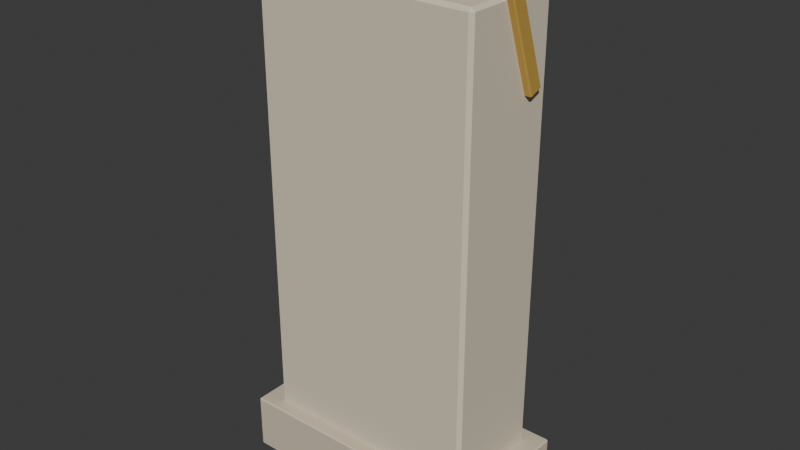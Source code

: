 # Source: plaque.blend  (saved by Blender 5.2.45; exported with 4.5.12 LTS)
import bpy
from mathutils import Matrix  # noqa: F401  (used for matrix-valued properties, if any)

bpy.ops.wm.read_factory_settings(use_empty=True)
scene = bpy.context.scene
scene.name = 'Scene'

# ---- collections
col_collection = bpy.data.collections.new('Collection'); scene.collection.children.link(col_collection)

# ---- materials (node trees are filled in below, after node groups)
mat_limestone_shade = bpy.data.materials.new('Limestone shade')
mat_limestone_shade.diffuse_color = (0.6445, 0.5583, 0.4233, 1.0)
mat_limestone_cream = bpy.data.materials.new('Limestone cream')
mat_limestone_cream.diffuse_color = (0.7305, 0.6445, 0.4969, 1.0)
mat_brass_details = bpy.data.materials.new('Brass details')
mat_brass_details.diffuse_color = (0.5647, 0.3515, 0.08022, 1.0)
mat_unlit_screen = bpy.data.materials.new('Unlit screen')
mat_unlit_screen.diffuse_color = (0.0356, 0.06848, 0.06663, 1.0)

# ---- material node trees
mat_limestone_shade.use_nodes = True; mat_limestone_shade.node_tree.nodes.clear()
_N = mat_limestone_shade.node_tree.nodes; _L = mat_limestone_shade.node_tree.links
n0 = _N.new('ShaderNodeBsdfPrincipled'); n0.name = 'Principled BSDF'; n0.location = (-200, 100)
n0.inputs[0].default_value = (0.6445, 0.5583, 0.4233, 1.0)
n0.inputs[2].default_value = 0.75
n0.inputs[10].default_value = 0.005
n0.inputs[13].default_value = 0.25
n1 = _N.new('ShaderNodeOutputMaterial'); n1.name = 'Material Output'; n1.location = (200, 100)
_L.new(n0.outputs[0], n1.inputs[0])
n1.is_active_output = True
mat_limestone_cream.use_nodes = True; mat_limestone_cream.node_tree.nodes.clear()
_N = mat_limestone_cream.node_tree.nodes; _L = mat_limestone_cream.node_tree.links
n0 = _N.new('ShaderNodeBsdfPrincipled'); n0.name = 'Principled BSDF'; n0.location = (-200, 100)
n0.inputs[0].default_value = (0.7305, 0.6445, 0.4969, 1.0)
n0.inputs[2].default_value = 0.75
n0.inputs[10].default_value = 0.005
n0.inputs[13].default_value = 0.25
n1 = _N.new('ShaderNodeOutputMaterial'); n1.name = 'Material Output'; n1.location = (200, 100)
_L.new(n0.outputs[0], n1.inputs[0])
n1.is_active_output = True
mat_brass_details.use_nodes = True; mat_brass_details.node_tree.nodes.clear()
_N = mat_brass_details.node_tree.nodes; _L = mat_brass_details.node_tree.links
n0 = _N.new('ShaderNodeBsdfPrincipled'); n0.name = 'Principled BSDF'; n0.location = (-200, 100)
n0.inputs[0].default_value = (0.5647, 0.3515, 0.08022, 1.0)
n0.inputs[2].default_value = 0.45
n0.inputs[10].default_value = 0.005
n0.inputs[13].default_value = 0.25
n1 = _N.new('ShaderNodeOutputMaterial'); n1.name = 'Material Output'; n1.location = (200, 100)
_L.new(n0.outputs[0], n1.inputs[0])
n1.is_active_output = True
mat_unlit_screen.use_nodes = True; mat_unlit_screen.node_tree.nodes.clear()
_N = mat_unlit_screen.node_tree.nodes; _L = mat_unlit_screen.node_tree.links
n0 = _N.new('ShaderNodeBsdfPrincipled'); n0.name = 'Principled BSDF'; n0.location = (-200, 100)
n0.inputs[0].default_value = (0.0356, 0.06848, 0.06663, 1.0)
n0.inputs[2].default_value = 0.28
n0.inputs[10].default_value = 0.005
n0.inputs[13].default_value = 0.25
n1 = _N.new('ShaderNodeOutputMaterial'); n1.name = 'Material Output'; n1.location = (200, 100)
_L.new(n0.outputs[0], n1.inputs[0])
n1.is_active_output = True

# ---- world
world_world = bpy.data.worlds.new('World'); scene.world = world_world
world_world.use_nodes = True; world_world.node_tree.nodes.clear()
_N = world_world.node_tree.nodes; _L = world_world.node_tree.links
n0 = _N.new('ShaderNodeOutputWorld'); n0.name = 'World Output'; n0.location = (200, 100)
n1 = _N.new('ShaderNodeBackground'); n1.name = 'Background'; n1.location = (-200, 100)
n1.inputs[0].default_value = (0.05088, 0.05088, 0.05088, 1.0)
_L.new(n1.outputs[0], n0.inputs[0])
n0.is_active_output = True
world_world.color = (0.05088, 0.05088, 0.05088)
world_world.sun_shadow_jitter_overblur = 0.0

# ---- meshes
me_cube_961 = bpy.data.meshes.new('Cube.961')
me_cube_961.from_pydata([(-0.297, -0.147, -0.065), (-0.297, -0.15, -0.062), (-0.3, -0.147, -0.062), (-0.297, -0.15, 0.062), (-0.297, -0.147, 0.065), (-0.3, -0.147, 0.062), (-0.297, 0.147, -0.065), (-0.3, 0.147, -0.062), (-0.297, 0.15, -0.062), (-0.297, 0.147, 0.065), (-0.297, 0.15, 0.062), (-0.3, 0.147, 0.062), (0.297, -0.147, -0.065), (0.3, -0.147, -0.062), (0.297, -0.15, -0.062), (0.297, -0.147, 0.065), (0.297, -0.15, 0.062), (0.3, -0.147, 0.062), (0.297, 0.147, -0.065), (0.297, 0.15, -0.062), (0.3, 0.147, -0.062), (0.297, 0.147, 0.065), (0.3, 0.147, 0.062), (0.297, 0.15, 0.062)], [], [(0, 1, 2), (3, 4, 5), (6, 7, 8), (9, 10, 11), (12, 13, 14), (15, 16, 17), (18, 19, 20), (21, 22, 23), (6, 0, 2, 7), (1, 3, 5, 2), (4, 9, 11, 5), (10, 8, 7, 11), (18, 6, 8, 19), (9, 21, 23, 10), (22, 20, 19, 23), (12, 18, 20, 13), (21, 15, 17, 22), (16, 14, 13, 17), (0, 12, 14, 1), (15, 4, 3, 16), (6, 18, 12, 0), (2, 5, 11, 7), (14, 16, 3, 1), (21, 9, 4, 15), (8, 10, 23, 19), (20, 22, 17, 13)])
_uv = me_cube_961.uv_layers.new(name='UVMap')
_uv.uv.foreach_set('vector', [0.1262, 0.7475, 0.1262, 0.75, 0.125, 0.7475, 0.6192, 0.9987, 0.625, 0.9987, 0.6192, 1.0, 0.1262, 0.5025, 0.125, 0.5025, 0.1262, 0.5, 0.625, 0.25, 0.6192, 0.2512, 0.6192, 0.2481, 0.3737, 0.7475, 0.3793, 0.7475, 0.3773, 0.7506, 0.6256, 0.7494, 0.6192, 0.7513, 0.6192, 0.7481, 0.3737, 0.5025, 0.3773, 0.4994, 0.3793, 0.5025, 0.6256, 0.5016, 0.6192, 0.5025, 0.6192, 0.4991, 0.1262, 0.5025, 0.1262, 0.7475, 0.125, 0.7475, 0.125, 0.5025, 0.3808, 0.0, 0.6192, 0.0, 0.6192, 0.0025, 0.3808, 0.0025, 0.625, 0.0025, 0.625, 0.25, 0.6192, 0.2481, 0.6192, 0.0025, 0.6192, 0.2512, 0.3808, 0.2512, 0.3808, 0.2475, 0.6192, 0.2481, 0.3737, 0.5025, 0.1262, 0.5025, 0.1262, 0.5, 0.3773, 0.4994, 0.625, 0.25, 0.6256, 0.5016, 0.6192, 0.4991, 0.6192, 0.2512, 0.6192, 0.5025, 0.3793, 0.5025, 0.3773, 0.4994, 0.6192, 0.4991, 0.3737, 0.7475, 0.3737, 0.5025, 0.3793, 0.5025, 0.3793, 0.7475, 0.6256, 0.5016, 0.6256, 0.7494, 0.6192, 0.7481, 0.6192, 0.5025, 0.6192, 0.7513, 0.3773, 0.7506, 0.3793, 0.7475, 0.6192, 0.7481, 0.1262, 0.7475, 0.3737, 0.7475, 0.3773, 0.7506, 0.1262, 0.75, 0.6256, 0.7494, 0.625, 0.9987, 0.6192, 0.9987, 0.6192, 0.7513, 0.1262, 0.5025, 0.3737, 0.5025, 0.3737, 0.7475, 0.1262, 0.7475, 0.3808, 0.0025, 0.6192, 0.0025, 0.6192, 0.2481, 0.3808, 0.2475, 0.3773, 0.7506, 0.6192, 0.7513, 0.6192, 0.9987, 0.3808, 0.9988, 0.6256, 0.5016, 0.8737, 0.5025, 0.8737, 0.7475, 0.6256, 0.7494, 0.3808, 0.2512, 0.6192, 0.2512, 0.6192, 0.4991, 0.3773, 0.4994, 0.3793, 0.5025, 0.6192, 0.5025, 0.6192, 0.7481, 0.3793, 0.7475])
me_cube_961.materials.append(mat_limestone_shade)
me_cube_961.update()
me_cube_961.normals_split_custom_set([tuple(v) for v in zip(*[iter([-0.5774, -0.5773, -0.5774, -0.5774, -0.5773, -0.5774, -0.5774, -0.5773, -0.5774, -0.5774, -0.5773, 0.5774, -0.5774, -0.5773, 0.5774, -0.5774, -0.5773, 0.5774, -0.5774, 0.5773, -0.5774, -0.5774, 0.5773, -0.5774, -0.5774, 0.5773, -0.5774, -0.5774, 0.5773, 0.5774, -0.5774, 0.5773, 0.5774, -0.5774, 0.5773, 0.5774, 0.5774, -0.5773, -0.5774, 0.5774, -0.5773, -0.5774, 0.5774, -0.5773, -0.5774, 0.5774, -0.5773, 0.5774, 0.5774, -0.5773, 0.5774, 0.5774, -0.5773, 0.5774, 0.5774, 0.5773, -0.5774, 0.5774, 0.5773, -0.5774, 0.5774, 0.5773, -0.5774, 0.5774, 0.5773, 0.5774, 0.5774, 0.5773, 0.5774, 0.5774, 0.5773, 0.5774, -0.7071, 0.0, -0.7071, -0.7071, 0.0, -0.7071, -0.7071, 0.0, -0.7071, -0.7071, 0.0, -0.7071, -0.7071, -0.7071, 0.0, -0.7071, -0.7071, 0.0, -0.7071, -0.7071, 0.0, -0.7071, -0.7071, 0.0, -0.7071, 0.0, 0.7071, -0.7071, 0.0, 0.7071, -0.7071, 0.0, 0.7071, -0.7071, 0.0, 0.7071, -0.7071, 0.7071, 0.0, -0.7071, 0.7071, 0.0, -0.7071, 0.7071, 0.0, -0.7071, 0.7071, 0.0, 0.0, 0.7071, -0.7071, 0.0, 0.7071, -0.7071, 0.0, 0.7071, -0.7071, 0.0, 0.7071, -0.7071, 0.0, 0.7071, 0.7071, 0.0, 0.7071, 0.7071, 0.0, 0.7071, 0.7071, 0.0, 0.7071, 0.7071, 0.7071, 0.7071, 0.0, 0.7071, 0.7071, 0.0, 0.7071, 0.7071, 0.0, 0.7071, 0.7071, 0.0, 0.7071, 0.0, -0.7071, 0.7071, 0.0, -0.7071, 0.7071, 0.0, -0.7071, 0.7071, 0.0, -0.7071, 0.7071, 0.0, 0.7071, 0.7071, 0.0, 0.7071, 0.7071, 0.0, 0.7071, 0.7071, 0.0, 0.7071, 0.7071, -0.7071, 0.0, 0.7071, -0.7071, 0.0, 0.7071, -0.7071, 0.0, 0.7071, -0.7071, 0.0, 0.0, -0.7071, -0.7071, 0.0, -0.7071, -0.7071, 0.0, -0.7071, -0.7071, 0.0, -0.7071, -0.7071, 0.0, -0.7071, 0.7071, 0.0, -0.7071, 0.7071, 0.0, -0.7071, 0.7071, 0.0, -0.7071, 0.7071, 0.0, 0.0, -1.0, 0.0, 0.0, -1.0, 0.0, 0.0, -1.0, 0.0, 0.0, -1.0, -1.0, 0.0, 0.0, -1.0, 0.0, 0.0, -1.0, 0.0, 0.0, -1.0, 0.0, 0.0, 0.0, -1.0, 0.0, 0.0, -1.0, 0.0, 0.0, -1.0, 0.0, 0.0, -1.0, 0.0, 0.0, 0.0, 1.0, 0.0, 0.0, 1.0, 0.0, 0.0, 1.0, 0.0, 0.0, 1.0, 0.0, 1.0, 0.0, 0.0, 1.0, 0.0, 0.0, 1.0, 0.0, 0.0, 1.0, 0.0, 1.0, 0.0, 0.0, 1.0, 0.0, 0.0, 1.0, 0.0, 0.0, 1.0, 0.0, 0.0])] * 3)])
me_cube_962 = bpy.data.meshes.new('Cube.962')
me_cube_962.from_pydata([(-0.247, -0.112, -0.53), (-0.247, -0.12, -0.522), (-0.255, -0.112, -0.522), (-0.247, -0.12, 0.522), (-0.247, -0.112, 0.53), (-0.255, -0.112, 0.522), (-0.247, 0.112, -0.53), (-0.255, 0.112, -0.522), (-0.247, 0.12, -0.522), (-0.247, 0.112, 0.53), (-0.247, 0.12, 0.522), (-0.255, 0.112, 0.522), (0.247, -0.112, -0.53), (0.255, -0.112, -0.522), (0.247, -0.12, -0.522), (0.247, -0.112, 0.53), (0.247, -0.12, 0.522), (0.255, -0.112, 0.522), (0.247, 0.112, -0.53), (0.247, 0.12, -0.522), (0.255, 0.112, -0.522), (0.247, 0.112, 0.53), (0.255, 0.112, 0.522), (0.247, 0.12, 0.522)], [], [(0, 1, 2), (3, 4, 5), (6, 7, 8), (9, 10, 11), (12, 13, 14), (15, 16, 17), (18, 19, 20), (21, 22, 23), (6, 0, 2, 7), (1, 3, 5, 2), (4, 9, 11, 5), (10, 8, 7, 11), (18, 6, 8, 19), (9, 21, 23, 10), (22, 20, 19, 23), (12, 18, 20, 13), (21, 15, 17, 22), (16, 14, 13, 17), (0, 12, 14, 1), (15, 4, 3, 16), (6, 18, 12, 0), (2, 5, 11, 7), (14, 16, 3, 1), (21, 9, 4, 15), (8, 10, 23, 19), (20, 22, 17, 13)])
_uv = me_cube_962.uv_layers.new(name='UVMap')
_uv.uv.foreach_set('vector', [0.1289, 0.7417, 0.1289, 0.75, 0.125, 0.7417, 0.6231, 0.9961, 0.625, 0.9961, 0.6231, 1.0, 0.1289, 0.5083, 0.125, 0.5083, 0.1289, 0.5, 0.625, 0.2498, 0.6231, 0.2539, 0.6231, 0.2438, 0.3711, 0.7417, 0.3764, 0.7417, 0.374, 0.752, 0.627, 0.7478, 0.6231, 0.7539, 0.6231, 0.7437, 0.3711, 0.5083, 0.374, 0.498, 0.3764, 0.5083, 0.627, 0.5053, 0.6231, 0.5083, 0.6231, 0.4971, 0.1289, 0.5083, 0.1289, 0.7417, 0.125, 0.7417, 0.125, 0.5083, 0.3769, 0.0, 0.6231, 0.0, 0.6231, 0.008333, 0.3769, 0.008333, 0.625, 0.008333, 0.625, 0.2498, 0.6231, 0.2438, 0.6231, 0.008333, 0.6231, 0.2539, 0.3769, 0.2539, 0.3769, 0.2417, 0.6231, 0.2438, 0.3711, 0.5083, 0.1289, 0.5083, 0.1289, 0.5, 0.374, 0.498, 0.625, 0.2498, 0.627, 0.5053, 0.6231, 0.4971, 0.6231, 0.2539, 0.6231, 0.5083, 0.3764, 0.5083, 0.374, 0.498, 0.6231, 0.4971, 0.3711, 0.7417, 0.3711, 0.5083, 0.3764, 0.5083, 0.3764, 0.7417, 0.627, 0.5053, 0.627, 0.7478, 0.6231, 0.7437, 0.6231, 0.5083, 0.6231, 0.7539, 0.374, 0.752, 0.3764, 0.7417, 0.6231, 0.7437, 0.1289, 0.7417, 0.3711, 0.7417, 0.374, 0.752, 0.1289, 0.75, 0.627, 0.7478, 0.625, 0.9961, 0.6231, 0.9961, 0.6231, 0.7539, 0.1289, 0.5083, 0.3711, 0.5083, 0.3711, 0.7417, 0.1289, 0.7417, 0.3769, 0.008333, 0.6231, 0.008333, 0.6231, 0.2438, 0.3769, 0.2417, 0.374, 0.752, 0.6231, 0.7539, 0.6231, 0.9961, 0.3769, 0.9961, 0.627, 0.5053, 0.8711, 0.5083, 0.8711, 0.7417, 0.627, 0.7478, 0.3769, 0.2539, 0.6231, 0.2539, 0.6231, 0.4971, 0.374, 0.498, 0.3764, 0.5083, 0.6231, 0.5083, 0.6231, 0.7437, 0.3764, 0.7417])
me_cube_962.materials.append(mat_limestone_cream)
me_cube_962.update()
me_cube_962.normals_split_custom_set([tuple(v) for v in zip(*[iter([-0.5774, -0.5773, -0.5773, -0.5774, -0.5773, -0.5773, -0.5774, -0.5773, -0.5773, -0.5774, -0.5773, 0.5773, -0.5774, -0.5773, 0.5773, -0.5774, -0.5773, 0.5773, -0.5774, 0.5773, -0.5773, -0.5774, 0.5773, -0.5773, -0.5774, 0.5773, -0.5773, -0.5774, 0.5773, 0.5773, -0.5774, 0.5773, 0.5773, -0.5774, 0.5773, 0.5773, 0.5774, -0.5773, -0.5773, 0.5774, -0.5773, -0.5773, 0.5774, -0.5773, -0.5773, 0.5774, -0.5773, 0.5773, 0.5774, -0.5773, 0.5773, 0.5774, -0.5773, 0.5773, 0.5774, 0.5773, -0.5773, 0.5774, 0.5773, -0.5773, 0.5774, 0.5773, -0.5773, 0.5774, 0.5773, 0.5773, 0.5774, 0.5773, 0.5773, 0.5774, 0.5773, 0.5773, -0.7071, 0.0, -0.7071, -0.7071, 0.0, -0.7071, -0.7071, 0.0, -0.7071, -0.7071, 0.0, -0.7071, -0.7071, -0.7071, 0.0, -0.7071, -0.7071, 0.0, -0.7071, -0.7071, 0.0, -0.7071, -0.7071, 0.0, -0.7071, 0.0, 0.7071, -0.7071, 0.0, 0.7071, -0.7071, 0.0, 0.7071, -0.7071, 0.0, 0.7071, -0.7071, 0.7071, 0.0, -0.7071, 0.7071, 0.0, -0.7071, 0.7071, 0.0, -0.7071, 0.7071, 0.0, 0.0, 0.7071, -0.7071, 0.0, 0.7071, -0.7071, 0.0, 0.7071, -0.7071, 0.0, 0.7071, -0.7071, 0.0, 0.7071, 0.7071, 0.0, 0.7071, 0.7071, 0.0, 0.7071, 0.7071, 0.0, 0.7071, 0.7071, 0.7071, 0.7071, 0.0, 0.7071, 0.7071, 0.0, 0.7071, 0.7071, 0.0, 0.7071, 0.7071, 0.0, 0.7071, 0.0, -0.7071, 0.7071, 0.0, -0.7071, 0.7071, 0.0, -0.7071, 0.7071, 0.0, -0.7071, 0.7071, 0.0, 0.7071, 0.7071, 0.0, 0.7071, 0.7071, 0.0, 0.7071, 0.7071, 0.0, 0.7071, 0.7071, -0.7071, 0.0, 0.7071, -0.7071, 0.0, 0.7071, -0.7071, 0.0, 0.7071, -0.7071, 0.0, 0.0, -0.7071, -0.7071, 0.0, -0.7071, -0.7071, 0.0, -0.7071, -0.7071, 0.0, -0.7071, -0.7071, 0.0, -0.7071, 0.7071, 0.0, -0.7071, 0.7071, 0.0, -0.7071, 0.7071, 0.0, -0.7071, 0.7071, 0.0, 0.0, -1.0, 0.0, 0.0, -1.0, 0.0, 0.0, -1.0, 0.0, 0.0, -1.0, -1.0, 0.0, 0.0, -1.0, 0.0, 0.0, -1.0, 0.0, 0.0, -1.0, 0.0, 0.0, 0.0, -1.0, 0.0, 0.0, -1.0, 0.0, 0.0, -1.0, 0.0, 0.0, -1.0, 0.0, 0.0, 0.0, 1.0, 0.0, 0.0, 1.0, 0.0, 0.0, 1.0, 0.0, 0.0, 1.0, 0.0, 1.0, 0.0, 0.0, 1.0, 0.0, 0.0, 1.0, 0.0, 0.0, 1.0, 0.0, 1.0, 0.0, 0.0, 1.0, 0.0, 0.0, 1.0, 0.0, 0.0, 1.0, 0.0, 0.0])] * 3)])
me_cube_963 = bpy.data.meshes.new('Cube.963')
me_cube_963.from_pydata([(-0.267, -0.0145, -0.15), (-0.267, -0.0175, -0.147), (-0.27, -0.0145, -0.147), (-0.267, -0.0175, 0.147), (-0.267, -0.0145, 0.15), (-0.27, -0.0145, 0.147), (-0.267, 0.0145, -0.15), (-0.27, 0.0145, -0.147), (-0.267, 0.0175, -0.147), (-0.267, 0.0145, 0.15), (-0.267, 0.0175, 0.147), (-0.27, 0.0145, 0.147), (0.267, -0.0145, -0.15), (0.27, -0.0145, -0.147), (0.267, -0.0175, -0.147), (0.267, -0.0145, 0.15), (0.267, -0.0175, 0.147), (0.27, -0.0145, 0.147), (0.267, 0.0145, -0.15), (0.267, 0.0175, -0.147), (0.27, 0.0145, -0.147), (0.267, 0.0145, 0.15), (0.27, 0.0145, 0.147), (0.267, 0.0175, 0.147)], [], [(0, 1, 2), (3, 4, 5), (6, 7, 8), (9, 10, 11), (12, 13, 14), (15, 16, 17), (18, 19, 20), (21, 22, 23), (6, 0, 2, 7), (1, 3, 5, 2), (4, 9, 11, 5), (10, 8, 7, 11), (18, 6, 8, 19), (9, 21, 23, 10), (22, 20, 19, 23), (12, 18, 20, 13), (21, 15, 17, 22), (16, 14, 13, 17), (0, 12, 14, 1), (15, 4, 3, 16), (6, 18, 12, 0), (2, 5, 11, 7), (14, 16, 3, 1), (21, 9, 4, 15), (8, 10, 23, 19), (20, 22, 17, 13)])
_uv = me_cube_963.uv_layers.new(name='UVMap')
_uv.uv.foreach_set('vector', [0.1264, 0.7286, 0.1264, 0.75, 0.125, 0.7286, 0.6225, 0.9986, 0.625, 0.9986, 0.6225, 1.0, 0.1264, 0.5214, 0.125, 0.5214, 0.1264, 0.5, 0.625, 0.2438, 0.6225, 0.2514, 0.6225, 0.2339, 0.3736, 0.7286, 0.3769, 0.7286, 0.3756, 0.7507, 0.6257, 0.74, 0.6225, 0.7514, 0.6225, 0.7339, 0.3736, 0.5214, 0.3756, 0.4993, 0.3769, 0.5214, 0.6257, 0.5157, 0.6225, 0.5214, 0.6225, 0.499, 0.1264, 0.5214, 0.1264, 0.7286, 0.125, 0.7286, 0.125, 0.5214, 0.3775, 0.0, 0.6225, 0.0, 0.6225, 0.02143, 0.3775, 0.02143, 0.625, 0.02143, 0.625, 0.2438, 0.6225, 0.2339, 0.6225, 0.02143, 0.6225, 0.2514, 0.3775, 0.2514, 0.3775, 0.2286, 0.6225, 0.2339, 0.3736, 0.5214, 0.1264, 0.5214, 0.1264, 0.5, 0.3756, 0.4993, 0.625, 0.2438, 0.6257, 0.5157, 0.6225, 0.499, 0.6225, 0.2514, 0.6225, 0.5214, 0.3769, 0.5214, 0.3756, 0.4993, 0.6225, 0.499, 0.3736, 0.7286, 0.3736, 0.5214, 0.3769, 0.5214, 0.3769, 0.7286, 0.6257, 0.5157, 0.6257, 0.74, 0.6225, 0.7339, 0.6225, 0.5214, 0.6225, 0.7514, 0.3756, 0.7507, 0.3769, 0.7286, 0.6225, 0.7339, 0.1264, 0.7286, 0.3736, 0.7286, 0.3756, 0.7507, 0.1264, 0.75, 0.6257, 0.74, 0.625, 0.9986, 0.6225, 0.9986, 0.6225, 0.7514, 0.1264, 0.5214, 0.3736, 0.5214, 0.3736, 0.7286, 0.1264, 0.7286, 0.3775, 0.02143, 0.6225, 0.02143, 0.6225, 0.2339, 0.3775, 0.2286, 0.3756, 0.7507, 0.6225, 0.7514, 0.6225, 0.9986, 0.3775, 0.9986, 0.6257, 0.5157, 0.8736, 0.5214, 0.8736, 0.7286, 0.6257, 0.74, 0.3775, 0.2514, 0.6225, 0.2514, 0.6225, 0.499, 0.3756, 0.4993, 0.3769, 0.5214, 0.6225, 0.5214, 0.6225, 0.7339, 0.3769, 0.7286])
me_cube_963.materials.append(mat_brass_details)
me_cube_963.update()
me_cube_963.normals_split_custom_set([tuple(v) for v in zip(*[iter([-0.5773, -0.5774, -0.5773, -0.5773, -0.5774, -0.5773, -0.5773, -0.5774, -0.5773, -0.5773, -0.5774, 0.5773, -0.5773, -0.5774, 0.5773, -0.5773, -0.5774, 0.5773, -0.5773, 0.5774, -0.5773, -0.5773, 0.5774, -0.5773, -0.5773, 0.5774, -0.5773, -0.5773, 0.5774, 0.5773, -0.5773, 0.5774, 0.5773, -0.5773, 0.5774, 0.5773, 0.5773, -0.5774, -0.5773, 0.5773, -0.5774, -0.5773, 0.5773, -0.5774, -0.5773, 0.5773, -0.5774, 0.5773, 0.5773, -0.5774, 0.5773, 0.5773, -0.5774, 0.5773, 0.5773, 0.5774, -0.5773, 0.5773, 0.5774, -0.5773, 0.5773, 0.5774, -0.5773, 0.5773, 0.5774, 0.5773, 0.5773, 0.5774, 0.5773, 0.5773, 0.5774, 0.5773, -0.7071, 0.0, -0.7071, -0.7071, 0.0, -0.7071, -0.7071, 0.0, -0.7071, -0.7071, 0.0, -0.7071, -0.7071, -0.7071, 0.0, -0.7071, -0.7071, 0.0, -0.7071, -0.7071, 0.0, -0.7071, -0.7071, 0.0, -0.7071, 0.0, 0.7071, -0.7071, 0.0, 0.7071, -0.7071, 0.0, 0.7071, -0.7071, 0.0, 0.7071, -0.7071, 0.7071, 0.0, -0.7071, 0.7071, 0.0, -0.7071, 0.7071, 0.0, -0.7071, 0.7071, 0.0, 0.0, 0.7071, -0.7071, 0.0, 0.7071, -0.7071, 0.0, 0.7071, -0.7071, 0.0, 0.7071, -0.7071, 0.0, 0.7071, 0.7071, 0.0, 0.7071, 0.7071, 0.0, 0.7071, 0.7071, 0.0, 0.7071, 0.7071, 0.7071, 0.7071, 0.0, 0.7071, 0.7071, 0.0, 0.7071, 0.7071, 0.0, 0.7071, 0.7071, 0.0, 0.7071, 0.0, -0.7071, 0.7071, 0.0, -0.7071, 0.7071, 0.0, -0.7071, 0.7071, 0.0, -0.7071, 0.7071, 0.0, 0.7071, 0.7071, 0.0, 0.7071, 0.7071, 0.0, 0.7071, 0.7071, 0.0, 0.7071, 0.7071, -0.7071, 0.0, 0.7071, -0.7071, 0.0, 0.7071, -0.7071, 0.0, 0.7071, -0.7071, 0.0, 0.0, -0.7071, -0.7071, 0.0, -0.7071, -0.7071, 0.0, -0.7071, -0.7071, 0.0, -0.7071, -0.7071, 0.0, -0.7071, 0.7071, 0.0, -0.7071, 0.7071, 0.0, -0.7071, 0.7071, 0.0, -0.7071, 0.7071, 0.0, 0.0, -1.0, 0.0, 0.0, -1.0, 0.0, 0.0, -1.0, 0.0, 0.0, -1.0, -1.0, 0.0, 0.0, -1.0, 0.0, 0.0, -1.0, 0.0, 0.0, -1.0, 0.0, 0.0, 0.0, -1.0, 0.0, 0.0, -1.0, 0.0, 0.0, -1.0, 0.0, 0.0, -1.0, 0.0, 0.0, 0.0, 1.0, 0.0, 0.0, 1.0, 0.0, 0.0, 1.0, 0.0, 0.0, 1.0, 0.0, 1.0, 0.0, 0.0, 1.0, 0.0, 0.0, 1.0, 0.0, 0.0, 1.0, 0.0, 1.0, 0.0, 0.0, 1.0, 0.0, 0.0, 1.0, 0.0, 0.0, 1.0, 0.0, 0.0])] * 3)])
me_cube_964 = bpy.data.meshes.new('Cube.964')
me_cube_964.from_pydata([(-0.249, -0.004, -0.13), (-0.249, -0.005, -0.129), (-0.25, -0.004, -0.129), (-0.249, -0.005, 0.129), (-0.249, -0.004, 0.13), (-0.25, -0.004, 0.129), (-0.249, 0.004, -0.13), (-0.25, 0.004, -0.129), (-0.249, 0.005, -0.129), (-0.249, 0.004, 0.13), (-0.249, 0.005, 0.129), (-0.25, 0.004, 0.129), (0.249, -0.004, -0.13), (0.25, -0.004, -0.129), (0.249, -0.005, -0.129), (0.249, -0.004, 0.13), (0.249, -0.005, 0.129), (0.25, -0.004, 0.129), (0.249, 0.004, -0.13), (0.249, 0.005, -0.129), (0.25, 0.004, -0.129), (0.249, 0.004, 0.13), (0.25, 0.004, 0.129), (0.249, 0.005, 0.129)], [], [(0, 1, 2), (3, 4, 5), (6, 7, 8), (9, 10, 11), (12, 13, 14), (15, 16, 17), (18, 19, 20), (21, 22, 23), (6, 0, 2, 7), (1, 3, 5, 2), (4, 9, 11, 5), (10, 8, 7, 11), (18, 6, 8, 19), (9, 21, 23, 10), (22, 20, 19, 23), (12, 18, 20, 13), (21, 15, 17, 22), (16, 14, 13, 17), (0, 12, 14, 1), (15, 4, 3, 16), (6, 18, 12, 0), (2, 5, 11, 7), (14, 16, 3, 1), (21, 9, 4, 15), (8, 10, 23, 19), (20, 22, 17, 13)])
_uv = me_cube_964.uv_layers.new(name='UVMap')
_uv.uv.foreach_set('vector', [0.1255, 0.725, 0.1255, 0.75, 0.125, 0.725, 0.624, 0.9995, 0.625, 0.9995, 0.624, 1.0, 0.1255, 0.525, 0.125, 0.525, 0.1255, 0.5, 0.625, 0.242, 0.624, 0.2505, 0.624, 0.2312, 0.3745, 0.725, 0.3757, 0.725, 0.3752, 0.7502, 0.6252, 0.7377, 0.624, 0.7505, 0.624, 0.7313, 0.3745, 0.525, 0.3752, 0.4997, 0.3757, 0.525, 0.6252, 0.5186, 0.624, 0.525, 0.624, 0.4996, 0.1255, 0.525, 0.1255, 0.725, 0.125, 0.725, 0.125, 0.525, 0.376, 0.0, 0.624, 0.0, 0.624, 0.025, 0.376, 0.025, 0.625, 0.025, 0.625, 0.242, 0.624, 0.2312, 0.624, 0.025, 0.624, 0.2505, 0.376, 0.2505, 0.376, 0.225, 0.624, 0.2312, 0.3745, 0.525, 0.1255, 0.525, 0.1255, 0.5, 0.3752, 0.4997, 0.625, 0.242, 0.6252, 0.5186, 0.624, 0.4996, 0.624, 0.2505, 0.624, 0.525, 0.3757, 0.525, 0.3752, 0.4997, 0.624, 0.4996, 0.3745, 0.725, 0.3745, 0.525, 0.3757, 0.525, 0.3757, 0.725, 0.6252, 0.5186, 0.6252, 0.7377, 0.624, 0.7313, 0.624, 0.525, 0.624, 0.7505, 0.3752, 0.7502, 0.3757, 0.725, 0.624, 0.7313, 0.1255, 0.725, 0.3745, 0.725, 0.3752, 0.7502, 0.1255, 0.75, 0.6252, 0.7377, 0.625, 0.9995, 0.624, 0.9995, 0.624, 0.7505, 0.1255, 0.525, 0.3745, 0.525, 0.3745, 0.725, 0.1255, 0.725, 0.376, 0.025, 0.624, 0.025, 0.624, 0.2312, 0.376, 0.225, 0.3752, 0.7502, 0.624, 0.7505, 0.624, 0.9995, 0.376, 0.9995, 0.6252, 0.5186, 0.8745, 0.525, 0.8745, 0.725, 0.6252, 0.7377, 0.376, 0.2505, 0.624, 0.2505, 0.624, 0.4996, 0.3752, 0.4997, 0.3757, 0.525, 0.624, 0.525, 0.624, 0.7313, 0.3757, 0.725])
me_cube_964.materials.append(mat_unlit_screen)
me_cube_964.update()
me_cube_964.normals_split_custom_set([tuple(v) for v in zip(*[iter([-0.5774, -0.5773, -0.5773, -0.5774, -0.5773, -0.5773, -0.5774, -0.5773, -0.5773, -0.5774, -0.5773, 0.5773, -0.5774, -0.5773, 0.5773, -0.5774, -0.5773, 0.5773, -0.5774, 0.5773, -0.5773, -0.5774, 0.5773, -0.5773, -0.5774, 0.5773, -0.5773, -0.5774, 0.5773, 0.5773, -0.5774, 0.5773, 0.5773, -0.5774, 0.5773, 0.5773, 0.5774, -0.5773, -0.5773, 0.5774, -0.5773, -0.5773, 0.5774, -0.5773, -0.5773, 0.5774, -0.5773, 0.5773, 0.5774, -0.5773, 0.5773, 0.5774, -0.5773, 0.5773, 0.5774, 0.5773, -0.5773, 0.5774, 0.5773, -0.5773, 0.5774, 0.5773, -0.5773, 0.5774, 0.5773, 0.5773, 0.5774, 0.5773, 0.5773, 0.5774, 0.5773, 0.5773, -0.7071, 0.0, -0.7071, -0.7071, 0.0, -0.7071, -0.7071, 0.0, -0.7071, -0.7071, 0.0, -0.7071, -0.7071, -0.7071, 0.0, -0.7071, -0.7071, 0.0, -0.7071, -0.7071, 0.0, -0.7071, -0.7071, 0.0, -0.7071, 0.0, 0.7071, -0.7071, 0.0, 0.7071, -0.7071, 0.0, 0.7071, -0.7071, 0.0, 0.7071, -0.7071, 0.7071, 0.0, -0.7071, 0.7071, 0.0, -0.7071, 0.7071, 0.0, -0.7071, 0.7071, 0.0, 0.0, 0.7071, -0.7071, 0.0, 0.7071, -0.7071, 0.0, 0.7071, -0.7071, 0.0, 0.7071, -0.7071, 0.0, 0.7071, 0.7071, 0.0, 0.7071, 0.7071, 0.0, 0.7071, 0.7071, 0.0, 0.7071, 0.7071, 0.7071, 0.7071, 0.0, 0.7071, 0.7071, 0.0, 0.7071, 0.7071, 0.0, 0.7071, 0.7071, 0.0, 0.7071, 0.0, -0.7071, 0.7071, 0.0, -0.7071, 0.7071, 0.0, -0.7071, 0.7071, 0.0, -0.7071, 0.7071, 0.0, 0.7071, 0.7071, 0.0, 0.7071, 0.7071, 0.0, 0.7071, 0.7071, 0.0, 0.7071, 0.7071, -0.7071, 0.0, 0.7071, -0.7071, 0.0, 0.7071, -0.7071, 0.0, 0.7071, -0.7071, 0.0, 0.0, -0.7071, -0.7071, 0.0, -0.7071, -0.7071, 0.0, -0.7071, -0.7071, 0.0, -0.7071, -0.7071, 0.0, -0.7071, 0.7071, 0.0, -0.7071, 0.7071, 0.0, -0.7071, 0.7071, 0.0, -0.7071, 0.7071, 0.0, 0.0, -1.0, 0.0, 0.0, -1.0, 0.0, 0.0, -1.0, 0.0, 0.0, -1.0, -1.0, 0.0, 0.0, -1.0, 0.0, 0.0, -1.0, 0.0, 0.0, -1.0, 0.0, 0.0, 0.0, -1.0, 0.0, 0.0, -1.0, 0.0, 0.0, -1.0, 0.0, 0.0, -1.0, 0.0, 0.0, 0.0, 1.0, 0.0, 0.0, 1.0, 0.0, 0.0, 1.0, 0.0, 0.0, 1.0, 0.0, 1.0, 0.0, 0.0, 1.0, 0.0, 0.0, 1.0, 0.0, 0.0, 1.0, 0.0, 1.0, 0.0, 0.0, 1.0, 0.0, 0.0, 1.0, 0.0, 0.0, 1.0, 0.0, 0.0])] * 3)])

# ---- objects
ob_plaque_plinth = bpy.data.objects.new('Plaque plinth', me_cube_961)
ob_plaque_pedestal = bpy.data.objects.new('Plaque pedestal', me_cube_962)
ob_plaque_top_moulding = bpy.data.objects.new('Plaque top moulding', me_cube_963)
ob_blank_plaque = bpy.data.objects.new('Blank plaque', me_cube_964)
ob_display = bpy.data.objects.new('display', None)
ob_plaque = bpy.data.objects.new('plaque', None)

# ---- transforms, parenting, visibility, modifiers, constraints
ob_plaque_plinth.parent = ob_plaque
ob_plaque_plinth.location = (0.0, 0.0, 0.065)
ob_plaque_pedestal.parent = ob_plaque
ob_plaque_pedestal.location = (0.0, 0.0, 0.62)
ob_plaque_top_moulding.parent = ob_plaque
ob_plaque_top_moulding.location = (0.0, 0.015, 1.094)
ob_plaque_top_moulding.rotation_euler = (0.35, 0.0, 0.0)
ob_blank_plaque.parent = ob_plaque
ob_blank_plaque.location = (0.0, 0.033, 1.1)
ob_blank_plaque.rotation_euler = (0.35, 0.0, 0.0)
ob_display.location = (0.0, 0.041, 1.102)
ob_display.rotation_euler = (1.921, 0.0, 0.0)
ob_display.scale = (0.5, 0.26, 1.0)
ob_plaque.location = (0.0, 0.0, 0.0)

# ---- collection membership
col_collection.objects.link(ob_plaque_plinth)
col_collection.objects.link(ob_plaque_pedestal)
col_collection.objects.link(ob_plaque_top_moulding)
col_collection.objects.link(ob_blank_plaque)
col_collection.objects.link(ob_display)
col_collection.objects.link(ob_plaque)

# ---- scene / render settings (as saved in the file)
scene.frame_start = 1; scene.frame_end = 250; scene.frame_set(1)
scene.render.engine = 'BLENDER_EEVEE_NEXT'
scene.render.bake_bias = 0.0
scene.render.bake_samples = 0
scene.render.compositor_device = 'GPU'
scene.eevee.use_volume_custom_range = False
scene.eevee.fast_gi_thickness_near = 0.1
scene.eevee.fast_gi_thickness_far = 0.0
scene.eevee.ray_tracing_options.screen_trace_thickness = 0.1
bpy.context.view_layer.update()

# ---- added for rendering (the .blend has no active camera and no usable light): camera, sun
cam_auto = bpy.data.cameras.new('AutoCamera')
cam_auto.lens = 50.0
cam_auto.sensor_width = 36.0
cam_auto.clip_end = 1000.0
ob_auto_camera = bpy.data.objects.new('AutoCamera', cam_auto)
scene.collection.objects.link(ob_auto_camera)
ob_auto_camera.location = (1.30514, -1.56617, 1.66457)
ob_auto_camera.rotation_euler = (1.09748, -7.21219e-08, 0.694738)
scene.camera = ob_auto_camera
light_auto_sun = bpy.data.lights.new('AutoSun', 'SUN')
light_auto_sun.energy = 3.0
light_auto_sun.angle = 0.0523599
ob_auto_sun = bpy.data.objects.new('AutoSun', light_auto_sun)
scene.collection.objects.link(ob_auto_sun)
ob_auto_sun.rotation_euler = (0.872665, 0.174533, 0.523599)
bpy.context.view_layer.update()
